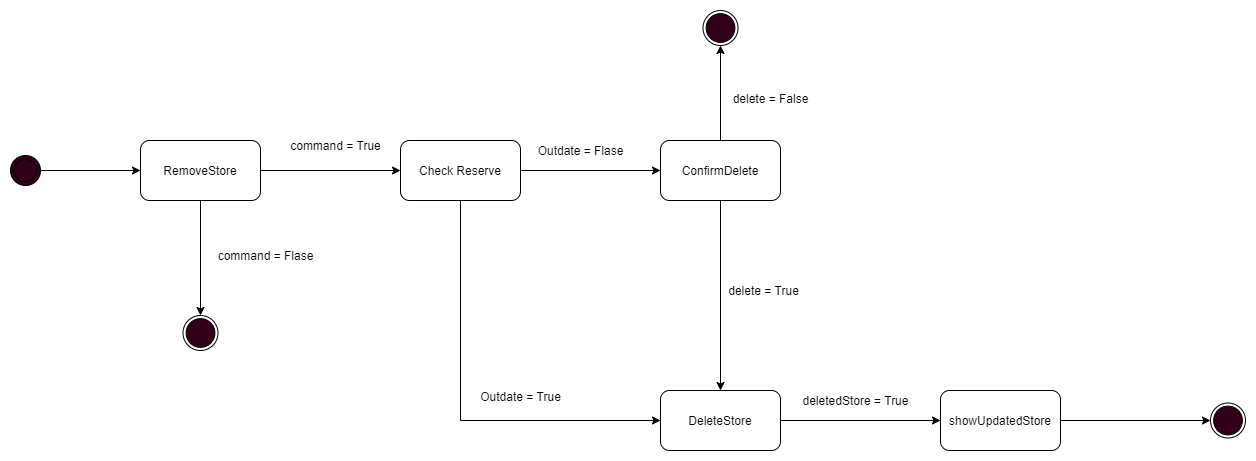

The diagram above was exported from draw.io. Its source (the exported page's mxGraphModel, read from the mxfile embedded in the PNG):
<mxGraphModel dx="1489" dy="588" grid="1" gridSize="10" guides="1" tooltips="1" connect="1" arrows="1" fold="1" page="1" pageScale="1" pageWidth="1100" pageHeight="850" background="#ffffff" math="0" shadow="0">
  <root>
    <mxCell id="0" />
    <mxCell id="1" parent="0" />
    <mxCell id="duSJSfk23kxRsG6SLBDq-7" style="edgeStyle=orthogonalEdgeStyle;rounded=0;orthogonalLoop=1;jettySize=auto;html=1;" edge="1" parent="1" source="duSJSfk23kxRsG6SLBDq-1" target="duSJSfk23kxRsG6SLBDq-6">
      <mxGeometry relative="1" as="geometry" />
    </mxCell>
    <mxCell id="duSJSfk23kxRsG6SLBDq-14" style="edgeStyle=orthogonalEdgeStyle;rounded=0;orthogonalLoop=1;jettySize=auto;html=1;entryX=0.5;entryY=0;entryDx=0;entryDy=0;" edge="1" parent="1" source="duSJSfk23kxRsG6SLBDq-1" target="duSJSfk23kxRsG6SLBDq-13">
      <mxGeometry relative="1" as="geometry">
        <mxPoint x="270" y="490" as="targetPoint" />
      </mxGeometry>
    </mxCell>
    <mxCell id="duSJSfk23kxRsG6SLBDq-1" value="RemoveStore" style="rounded=1;whiteSpace=wrap;html=1;" vertex="1" parent="1">
      <mxGeometry x="210" y="310" width="120" height="60" as="geometry" />
    </mxCell>
    <mxCell id="duSJSfk23kxRsG6SLBDq-4" style="edgeStyle=orthogonalEdgeStyle;rounded=0;orthogonalLoop=1;jettySize=auto;html=1;entryX=0;entryY=0.5;entryDx=0;entryDy=0;" edge="1" parent="1" source="duSJSfk23kxRsG6SLBDq-2" target="duSJSfk23kxRsG6SLBDq-1">
      <mxGeometry relative="1" as="geometry" />
    </mxCell>
    <mxCell id="duSJSfk23kxRsG6SLBDq-2" value="" style="ellipse;shape=doubleEllipse;whiteSpace=wrap;html=1;aspect=fixed;fillColor=#33001A;strokeColor=#000000;" vertex="1" parent="1">
      <mxGeometry x="80" y="325" width="30" height="30" as="geometry" />
    </mxCell>
    <mxCell id="duSJSfk23kxRsG6SLBDq-21" style="edgeStyle=orthogonalEdgeStyle;rounded=0;orthogonalLoop=1;jettySize=auto;html=1;entryX=0;entryY=0.5;entryDx=0;entryDy=0;" edge="1" parent="1" source="duSJSfk23kxRsG6SLBDq-6" target="duSJSfk23kxRsG6SLBDq-18">
      <mxGeometry relative="1" as="geometry" />
    </mxCell>
    <mxCell id="duSJSfk23kxRsG6SLBDq-36" style="edgeStyle=orthogonalEdgeStyle;rounded=0;orthogonalLoop=1;jettySize=auto;html=1;entryX=0;entryY=0.5;entryDx=0;entryDy=0;" edge="1" parent="1" source="duSJSfk23kxRsG6SLBDq-6" target="duSJSfk23kxRsG6SLBDq-30">
      <mxGeometry relative="1" as="geometry">
        <mxPoint x="530" y="590" as="targetPoint" />
        <Array as="points">
          <mxPoint x="530" y="590" />
        </Array>
      </mxGeometry>
    </mxCell>
    <mxCell id="duSJSfk23kxRsG6SLBDq-6" value="Check Reserve" style="rounded=1;whiteSpace=wrap;html=1;strokeColor=#000000;fillColor=#FFFFFF;" vertex="1" parent="1">
      <mxGeometry x="470" y="310" width="120" height="60" as="geometry" />
    </mxCell>
    <mxCell id="duSJSfk23kxRsG6SLBDq-11" value="command = True" style="text;html=1;align=center;verticalAlign=middle;resizable=0;points=[];autosize=1;" vertex="1" parent="1">
      <mxGeometry x="350" y="305" width="110" height="20" as="geometry" />
    </mxCell>
    <mxCell id="duSJSfk23kxRsG6SLBDq-12" value="command = Flase" style="text;html=1;align=center;verticalAlign=middle;resizable=0;points=[];autosize=1;" vertex="1" parent="1">
      <mxGeometry x="280" y="415" width="110" height="20" as="geometry" />
    </mxCell>
    <mxCell id="duSJSfk23kxRsG6SLBDq-13" value="" style="ellipse;whiteSpace=wrap;html=1;aspect=fixed;strokeColor=#000000;fillColor=#FFFFFF;" vertex="1" parent="1">
      <mxGeometry x="252.5" y="485" width="35" height="35" as="geometry" />
    </mxCell>
    <mxCell id="duSJSfk23kxRsG6SLBDq-17" value="" style="ellipse;whiteSpace=wrap;html=1;aspect=fixed;strokeColor=#000000;fillColor=#33001A;" vertex="1" parent="1">
      <mxGeometry x="255.63" y="488.13" width="28.75" height="28.75" as="geometry" />
    </mxCell>
    <mxCell id="duSJSfk23kxRsG6SLBDq-23" style="edgeStyle=orthogonalEdgeStyle;rounded=0;orthogonalLoop=1;jettySize=auto;html=1;entryX=0.5;entryY=0;entryDx=0;entryDy=0;" edge="1" parent="1" source="duSJSfk23kxRsG6SLBDq-18" target="duSJSfk23kxRsG6SLBDq-30">
      <mxGeometry relative="1" as="geometry">
        <mxPoint x="790" y="550" as="targetPoint" />
      </mxGeometry>
    </mxCell>
    <mxCell id="duSJSfk23kxRsG6SLBDq-26" style="edgeStyle=orthogonalEdgeStyle;rounded=0;orthogonalLoop=1;jettySize=auto;html=1;entryX=0.5;entryY=1;entryDx=0;entryDy=0;" edge="1" parent="1" source="duSJSfk23kxRsG6SLBDq-18" target="duSJSfk23kxRsG6SLBDq-28">
      <mxGeometry relative="1" as="geometry">
        <mxPoint x="810" y="240" as="targetPoint" />
      </mxGeometry>
    </mxCell>
    <mxCell id="duSJSfk23kxRsG6SLBDq-18" value="ConfirmDelete" style="rounded=1;whiteSpace=wrap;html=1;strokeColor=#000000;fillColor=#FFFFFF;" vertex="1" parent="1">
      <mxGeometry x="730" y="310" width="120" height="60" as="geometry" />
    </mxCell>
    <mxCell id="duSJSfk23kxRsG6SLBDq-20" value="Outdate = True" style="text;html=1;align=center;verticalAlign=middle;resizable=0;points=[];autosize=1;" vertex="1" parent="1">
      <mxGeometry x="540" y="555.63" width="100" height="20" as="geometry" />
    </mxCell>
    <mxCell id="duSJSfk23kxRsG6SLBDq-22" value="Outdate = Flase" style="text;html=1;align=center;verticalAlign=middle;resizable=0;points=[];autosize=1;" vertex="1" parent="1">
      <mxGeometry x="600" y="310" width="100" height="20" as="geometry" />
    </mxCell>
    <mxCell id="duSJSfk23kxRsG6SLBDq-24" value="delete = True" style="text;html=1;align=center;verticalAlign=middle;resizable=0;points=[];autosize=1;" vertex="1" parent="1">
      <mxGeometry x="788" y="450" width="90" height="20" as="geometry" />
    </mxCell>
    <mxCell id="duSJSfk23kxRsG6SLBDq-25" value="&lt;span style=&quot;font-family: monospace ; font-size: 0px&quot;&gt;%3CmxGraphModel%3E%3Croot%3E%3CmxCell%20id%3D%220%22%2F%3E%3CmxCell%20id%3D%221%22%20parent%3D%220%22%2F%3E%3CmxCell%20id%3D%222%22%20value%3D%22delete%20%3D%20True%22%20style%3D%22text%3Bhtml%3D1%3Balign%3Dcenter%3BverticalAlign%3Dmiddle%3Bresizable%3D0%3Bpoints%3D%5B%5D%3Bautosize%3D1%3B%22%20vertex%3D%221%22%20parent%3D%221%22%3E%3CmxGeometry%20x%3D%22795%22%20y%3D%22405%22%20width%3D%2290%22%20height%3D%2220%22%20as%3D%22geometry%22%2F%3E%3C%2FmxCell%3E%3C%2Froot%3E%3C%2FmxGraphModel%3E&lt;/span&gt;" style="text;html=1;align=center;verticalAlign=middle;resizable=0;points=[];autosize=1;" vertex="1" parent="1">
      <mxGeometry x="858" y="258" width="20" height="20" as="geometry" />
    </mxCell>
    <mxCell id="duSJSfk23kxRsG6SLBDq-27" value="delete = False" style="text;html=1;align=center;verticalAlign=middle;resizable=0;points=[];autosize=1;" vertex="1" parent="1">
      <mxGeometry x="795" y="258" width="90" height="20" as="geometry" />
    </mxCell>
    <mxCell id="duSJSfk23kxRsG6SLBDq-28" value="" style="ellipse;whiteSpace=wrap;html=1;aspect=fixed;strokeColor=#000000;fillColor=#FFFFFF;" vertex="1" parent="1">
      <mxGeometry x="772.5" y="180" width="35" height="35" as="geometry" />
    </mxCell>
    <mxCell id="duSJSfk23kxRsG6SLBDq-29" value="" style="ellipse;whiteSpace=wrap;html=1;aspect=fixed;strokeColor=#000000;fillColor=#33001A;" vertex="1" parent="1">
      <mxGeometry x="775.63" y="183.13" width="28.75" height="28.75" as="geometry" />
    </mxCell>
    <mxCell id="duSJSfk23kxRsG6SLBDq-32" style="edgeStyle=orthogonalEdgeStyle;rounded=0;orthogonalLoop=1;jettySize=auto;html=1;entryX=0;entryY=0.5;entryDx=0;entryDy=0;" edge="1" parent="1" source="duSJSfk23kxRsG6SLBDq-30" target="duSJSfk23kxRsG6SLBDq-31">
      <mxGeometry relative="1" as="geometry" />
    </mxCell>
    <mxCell id="duSJSfk23kxRsG6SLBDq-30" value="DeleteStore" style="rounded=1;whiteSpace=wrap;html=1;strokeColor=#000000;fillColor=#FFFFFF;" vertex="1" parent="1">
      <mxGeometry x="730" y="560" width="120" height="60" as="geometry" />
    </mxCell>
    <mxCell id="duSJSfk23kxRsG6SLBDq-35" style="edgeStyle=orthogonalEdgeStyle;rounded=0;orthogonalLoop=1;jettySize=auto;html=1;entryX=0;entryY=0.5;entryDx=0;entryDy=0;" edge="1" parent="1" source="duSJSfk23kxRsG6SLBDq-31" target="duSJSfk23kxRsG6SLBDq-33">
      <mxGeometry relative="1" as="geometry" />
    </mxCell>
    <mxCell id="duSJSfk23kxRsG6SLBDq-31" value="showUpdatedStore" style="rounded=1;whiteSpace=wrap;html=1;strokeColor=#000000;fillColor=#FFFFFF;" vertex="1" parent="1">
      <mxGeometry x="1010" y="560" width="120" height="60" as="geometry" />
    </mxCell>
    <mxCell id="duSJSfk23kxRsG6SLBDq-33" value="" style="ellipse;whiteSpace=wrap;html=1;aspect=fixed;strokeColor=#000000;fillColor=#FFFFFF;" vertex="1" parent="1">
      <mxGeometry x="1280" y="572.5" width="35" height="35" as="geometry" />
    </mxCell>
    <mxCell id="duSJSfk23kxRsG6SLBDq-34" value="" style="ellipse;whiteSpace=wrap;html=1;aspect=fixed;strokeColor=#000000;fillColor=#33001A;" vertex="1" parent="1">
      <mxGeometry x="1283.13" y="575.63" width="28.75" height="28.75" as="geometry" />
    </mxCell>
    <mxCell id="duSJSfk23kxRsG6SLBDq-37" value="deletedStore = True" style="text;html=1;align=center;verticalAlign=middle;resizable=0;points=[];autosize=1;" vertex="1" parent="1">
      <mxGeometry x="865" y="560" width="120" height="20" as="geometry" />
    </mxCell>
  </root>
</mxGraphModel>